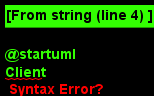

The diagram above was rendered by PlantUML. Its source (embedded in the PNG):
@startuml
Client
Own
Sync
Ansync
entity Queue
database DB
Client -> Own:  Call API
Own -> Own : 1. c=c+1
Own <-> Sync : 2. Call [C0001]
Own -> Ansync : 3. Call [M0001]
Ansync -> Own : ** Response
Own -> Queue : 4. Add queue [Z0001]
Own -> DB : 5. Update t_usr
Own -> Client : Return response
@enduml